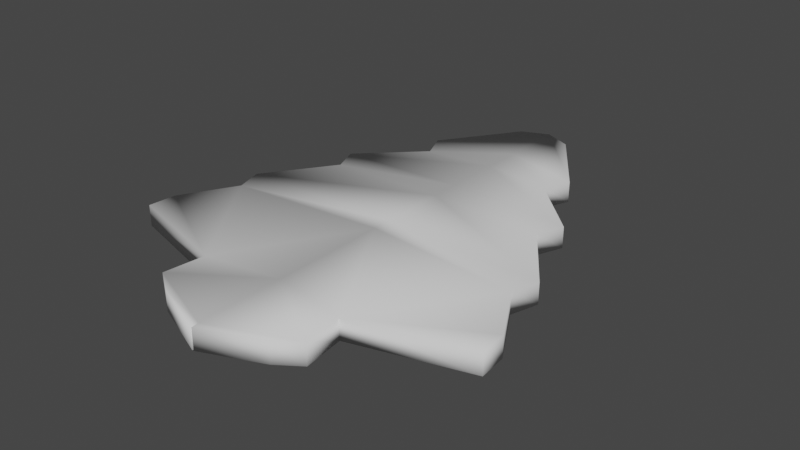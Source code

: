 # Source: Pepparkaka-Julgran.blend  (saved by Blender 2.81.16; exported with 4.5.12 LTS)
import bpy
from mathutils import Matrix  # noqa: F401  (used for matrix-valued properties, if any)

bpy.ops.wm.read_factory_settings(use_empty=True)
scene = bpy.context.scene
scene.name = 'Scene'

# ---- collections
col_collection = bpy.data.collections.new('Collection'); scene.collection.children.link(col_collection)

# ---- world
world_world = bpy.data.worlds.new('World'); scene.world = world_world
world_world.use_nodes = True; world_world.node_tree.nodes.clear()
_N = world_world.node_tree.nodes; _L = world_world.node_tree.links
n0 = _N.new('ShaderNodeOutputWorld'); n0.name = 'World Output'; n0.location = (300, 300)
n1 = _N.new('ShaderNodeBackground'); n1.name = 'Background'; n1.location = (10, 300)
n1.inputs[0].default_value = (0.05088, 0.05088, 0.05088, 1.0)
_L.new(n1.outputs[0], n0.inputs[0])
n0.is_active_output = True
world_world.color = (0.05088, 0.05088, 0.05088)
world_world.use_sun_shadow = False
world_world.sun_shadow_jitter_overblur = 0.0

# ---- meshes
me_plane = bpy.data.meshes.new('Plane')
me_plane.from_pydata([(-0.8425, -2.164, 0.0), (-0.79, -1.739, 0.0), (-1.609, -0.5467, 0.0), (-1.956, -1.408, 0.0), (-1.932, -1.114, 0.0), (-1.696, -0.2601, 0.0), (-1.2, 0.4478, 0.0), (-1.31, 0.7242, 0.0), (-0.7112, 1.308, 0.0), (-0.8294, 1.59, 0.0), (-0.2859, 2.377, 0.0), (-0.6062, -2.329, 0.0), (-0.007876, -2.579, 0.0), (-0.8425, -2.164, 0.2183), (-0.79, -1.739, 0.2183), (-1.609, -0.5467, 0.2183), (-1.956, -1.408, 0.2183), (-1.932, -1.114, 0.2183), (-1.696, -0.2601, 0.2183), (-1.2, 0.4478, 0.2183), (-1.31, 0.7242, 0.2183), (-0.7112, 1.308, 0.2183), (-0.8294, 1.59, 0.2183), (-0.2859, 2.377, 0.2183), (-0.6062, -2.329, 0.2183), (-0.007876, -2.579, 0.2183), (0.8425, -2.164, 0.0), (0.0, -2.5, 0.0), (0.79, -1.739, 0.0), (0.0, -1.6, 0.0), (1.609, -0.5467, 0.0), (0.0, -0.4, 0.0), (1.956, -1.408, 0.0), (1.932, -1.114, 0.0), (1.696, -0.2601, 0.0), (0.0, -0.2, 0.0), (0.0, 0.3, 0.0), (1.2, 0.4478, 0.0), (0.0, 0.5, 0.0), (1.31, 0.7242, 0.0), (0.0, 0.8, 0.0), (0.7112, 1.308, 0.0), (0.0, 1.4, 0.0), (0.8294, 1.59, 0.0), (0.0, 1.8, 0.0), (0.2859, 2.377, 0.0), (0.0, 2.5, 0.0), (0.6062, -2.329, 0.0), (0.007876, -2.579, 0.0), (0.8425, -2.164, 0.2183), (0.0, -2.5, 0.2183), (0.79, -1.739, 0.2183), (0.0, -1.6, 0.2183), (1.609, -0.5467, 0.2183), (0.0, -0.4, 0.2183), (1.956, -1.408, 0.2183), (1.932, -1.114, 0.2183), (1.696, -0.2601, 0.2183), (0.0, -0.2, 0.2183), (0.0, 0.3, 0.2183), (1.2, 0.4478, 0.2183), (0.0, 0.5, 0.2183), (1.31, 0.7242, 0.2183), (0.0, 0.8, 0.2183), (0.7112, 1.308, 0.2183), (0.0, 1.4, 0.2183), (0.8294, 1.59, 0.2183), (0.0, 1.8, 0.2183), (0.2859, 2.377, 0.2183), (0.0, 2.5, 0.2183), (0.6062, -2.329, 0.2183), (0.007876, -2.579, 0.2183)], [], [(0, 1, 29, 27), (1, 2, 31, 29), (1, 3, 4, 2), (2, 5, 35, 31), (5, 6, 38, 35), (6, 7, 40, 38), (7, 8, 42, 40), (8, 9, 44, 42), (9, 10, 46, 44), (27, 12, 11, 0), (13, 50, 52, 14), (14, 52, 54, 15), (14, 15, 17, 16), (15, 54, 58, 18), (18, 58, 61, 19), (19, 61, 63, 20), (20, 63, 65, 21), (21, 65, 67, 22), (22, 67, 69, 23), (50, 13, 24, 25), (5, 2, 15, 18), (46, 10, 23, 69), (7, 6, 19, 20), (10, 9, 22, 23), (4, 3, 16, 17), (1, 0, 13, 14), (11, 12, 25, 24), (2, 4, 17, 15), (8, 7, 20, 21), (0, 11, 24, 13), (3, 1, 14, 16), (6, 5, 18, 19), (12, 27, 50, 25), (9, 8, 21, 22), (26, 27, 29, 28), (28, 29, 31, 30), (28, 30, 33, 32), (30, 31, 35, 34), (35, 31, 36, 38), (34, 35, 38, 37), (37, 38, 40, 39), (39, 40, 42, 41), (41, 42, 44, 43), (43, 44, 46, 45), (27, 26, 47, 48), (49, 51, 52, 50), (51, 53, 54, 52), (51, 55, 56, 53), (53, 57, 58, 54), (58, 61, 59, 54), (57, 60, 61, 58), (60, 62, 63, 61), (62, 64, 65, 63), (64, 66, 67, 65), (66, 68, 69, 67), (50, 71, 70, 49), (34, 57, 53, 30), (46, 69, 68, 45), (29, 52, 54, 31), (39, 62, 60, 37), (44, 67, 69, 46), (36, 59, 61, 38), (45, 68, 66, 43), (33, 56, 55, 32), (40, 63, 65, 42), (28, 51, 49, 26), (31, 54, 59, 36), (47, 70, 71, 48), (30, 53, 56, 33), (41, 64, 62, 39), (26, 49, 70, 47), (32, 55, 51, 28), (27, 50, 52, 29), (37, 60, 57, 34), (48, 71, 50, 27), (42, 65, 67, 44), (43, 66, 64, 41), (38, 61, 63, 40)])
me_plane.polygons.foreach_set('use_smooth', [True] * 78)
_uv = me_plane.uv_layers.new(name='UVMap')
_uv.uv.foreach_set('vector', [0.0, 0.0, 0.0, 1.0, 1.0, 1.0, 1.0, 0.0, 0.0, 1.0, 0.0, 1.0, 1.0, 1.0, 1.0, 1.0, 0.0, 1.0, 0.0, 1.0, 0.0, 1.0, 0.0, 1.0, 0.0, 1.0, 0.0, 1.0, 1.0, 1.0, 1.0, 1.0, 0.0, 1.0, 0.0, 1.0, 1.0, 1.0, 1.0, 1.0, 0.0, 1.0, 0.0, 1.0, 1.0, 1.0, 1.0, 1.0, 0.0, 1.0, 0.0, 1.0, 1.0, 1.0, 1.0, 1.0, 0.0, 1.0, 0.0, 1.0, 1.0, 1.0, 1.0, 1.0, 0.0, 1.0, 0.0, 1.0, 1.0, 1.0, 1.0, 1.0, 1.0, 0.0, 1.0, 0.0, 0.0, 0.0, 0.0, 0.0, 0.0, 0.0, 1.0, 0.0, 1.0, 1.0, 0.0, 1.0, 0.0, 1.0, 1.0, 1.0, 1.0, 1.0, 0.0, 1.0, 0.0, 1.0, 0.0, 1.0, 0.0, 1.0, 0.0, 1.0, 0.0, 1.0, 1.0, 1.0, 1.0, 1.0, 0.0, 1.0, 0.0, 1.0, 1.0, 1.0, 1.0, 1.0, 0.0, 1.0, 0.0, 1.0, 1.0, 1.0, 1.0, 1.0, 0.0, 1.0, 0.0, 1.0, 1.0, 1.0, 1.0, 1.0, 0.0, 1.0, 0.0, 1.0, 1.0, 1.0, 1.0, 1.0, 0.0, 1.0, 0.0, 1.0, 1.0, 1.0, 1.0, 1.0, 0.0, 1.0, 1.0, 0.0, 0.0, 0.0, 0.0, 0.0, 1.0, 0.0, 0.0, 1.0, 0.0, 1.0, 0.0, 1.0, 0.0, 1.0, 1.0, 1.0, 0.0, 1.0, 0.0, 1.0, 1.0, 1.0, 0.0, 1.0, 0.0, 1.0, 0.0, 1.0, 0.0, 1.0, 0.0, 1.0, 0.0, 1.0, 0.0, 1.0, 0.0, 1.0, 0.0, 1.0, 0.0, 1.0, 0.0, 1.0, 0.0, 1.0, 0.0, 1.0, 0.0, 0.0, 0.0, 0.0, 0.0, 1.0, 0.0, 0.0, 1.0, 0.0, 1.0, 0.0, 0.0, 0.0, 0.0, 1.0, 0.0, 1.0, 0.0, 1.0, 0.0, 1.0, 0.0, 1.0, 0.0, 1.0, 0.0, 1.0, 0.0, 1.0, 0.0, 0.0, 0.0, 0.0, 0.0, 0.0, 0.0, 0.0, 0.0, 1.0, 0.0, 1.0, 0.0, 1.0, 0.0, 1.0, 0.0, 1.0, 0.0, 1.0, 0.0, 1.0, 0.0, 1.0, 1.0, 0.0, 1.0, 0.0, 1.0, 0.0, 1.0, 0.0, 0.0, 1.0, 0.0, 1.0, 0.0, 1.0, 0.0, 1.0, 0.0, 0.0, 1.0, 0.0, 1.0, 1.0, 0.0, 1.0, 0.0, 1.0, 1.0, 1.0, 1.0, 1.0, 0.0, 1.0, 0.0, 1.0, 0.0, 1.0, 0.0, 1.0, 0.0, 1.0, 0.0, 1.0, 1.0, 1.0, 1.0, 1.0, 0.0, 1.0, 1.0, 1.0, 1.0, 1.0, 1.0, 1.0, 1.0, 1.0, 0.0, 1.0, 1.0, 1.0, 1.0, 1.0, 0.0, 1.0, 0.0, 1.0, 1.0, 1.0, 1.0, 1.0, 0.0, 1.0, 0.0, 1.0, 1.0, 1.0, 1.0, 1.0, 0.0, 1.0, 0.0, 1.0, 1.0, 1.0, 1.0, 1.0, 0.0, 1.0, 0.0, 1.0, 1.0, 1.0, 1.0, 1.0, 0.0, 1.0, 1.0, 0.0, 0.0, 0.0, 0.0, 0.0, 1.0, 0.0, 0.0, 0.0, 0.0, 1.0, 1.0, 1.0, 1.0, 0.0, 0.0, 1.0, 0.0, 1.0, 1.0, 1.0, 1.0, 1.0, 0.0, 1.0, 0.0, 1.0, 0.0, 1.0, 0.0, 1.0, 0.0, 1.0, 0.0, 1.0, 1.0, 1.0, 1.0, 1.0, 1.0, 1.0, 1.0, 1.0, 1.0, 1.0, 1.0, 1.0, 0.0, 1.0, 0.0, 1.0, 1.0, 1.0, 1.0, 1.0, 0.0, 1.0, 0.0, 1.0, 1.0, 1.0, 1.0, 1.0, 0.0, 1.0, 0.0, 1.0, 1.0, 1.0, 1.0, 1.0, 0.0, 1.0, 0.0, 1.0, 1.0, 1.0, 1.0, 1.0, 0.0, 1.0, 0.0, 1.0, 1.0, 1.0, 1.0, 1.0, 1.0, 0.0, 1.0, 0.0, 0.0, 0.0, 0.0, 0.0, 0.0, 1.0, 0.0, 1.0, 0.0, 1.0, 0.0, 1.0, 1.0, 1.0, 1.0, 1.0, 0.0, 1.0, 0.0, 1.0, 1.0, 1.0, 1.0, 1.0, 1.0, 1.0, 1.0, 1.0, 0.0, 1.0, 0.0, 1.0, 0.0, 1.0, 0.0, 1.0, 1.0, 1.0, 1.0, 1.0, 1.0, 1.0, 1.0, 1.0, 1.0, 1.0, 1.0, 1.0, 1.0, 1.0, 1.0, 1.0, 0.0, 1.0, 0.0, 1.0, 0.0, 1.0, 0.0, 1.0, 0.0, 1.0, 0.0, 1.0, 0.0, 1.0, 0.0, 1.0, 1.0, 1.0, 1.0, 1.0, 1.0, 1.0, 1.0, 1.0, 0.0, 1.0, 0.0, 1.0, 0.0, 0.0, 0.0, 0.0, 1.0, 1.0, 1.0, 1.0, 1.0, 1.0, 1.0, 1.0, 0.0, 0.0, 0.0, 0.0, 1.0, 0.0, 1.0, 0.0, 0.0, 1.0, 0.0, 1.0, 0.0, 1.0, 0.0, 1.0, 0.0, 1.0, 0.0, 1.0, 0.0, 1.0, 0.0, 1.0, 0.0, 0.0, 0.0, 0.0, 0.0, 0.0, 0.0, 0.0, 0.0, 1.0, 0.0, 1.0, 0.0, 1.0, 0.0, 1.0, 1.0, 0.0, 1.0, 0.0, 1.0, 1.0, 1.0, 1.0, 0.0, 1.0, 0.0, 1.0, 0.0, 1.0, 0.0, 1.0, 1.0, 0.0, 1.0, 0.0, 1.0, 0.0, 1.0, 0.0, 1.0, 1.0, 1.0, 1.0, 1.0, 1.0, 1.0, 1.0, 0.0, 1.0, 0.0, 1.0, 0.0, 1.0, 0.0, 1.0, 1.0, 1.0, 1.0, 1.0, 1.0, 1.0, 1.0, 1.0])
me_plane.use_remesh_fix_poles = True
me_plane.use_remesh_preserve_attributes = False
me_plane.use_mirror_vertex_groups = False
me_plane.update()

# ---- objects
ob_plane = bpy.data.objects.new('Plane', me_plane)

# ---- transforms, parenting, visibility, modifiers, constraints
ob_plane.location = (0.0, 0.0, 0.0)
ob_plane.lineart.crease_threshold = 0.0

# ---- collection membership
col_collection.objects.link(ob_plane)

# ---- scene / render settings (as saved in the file)
scene.frame_start = 1; scene.frame_end = 250; scene.frame_set(1)
scene.render.engine = 'BLENDER_EEVEE_NEXT'
scene.cycles.use_denoising = False
scene.cycles.samples = 128
scene.cycles.sampling_pattern = 'TABULATED_SOBOL'
scene.cycles.use_adaptive_sampling = False
scene.cycles.use_light_tree = False
scene.view_settings.view_transform = 'Filmic'
bpy.context.view_layer.update()

# ---- added for rendering (the .blend has no active camera and no usable light): camera, sun
cam_auto = bpy.data.cameras.new('AutoCamera')
cam_auto.lens = 50.0
cam_auto.sensor_width = 36.0
cam_auto.clip_end = 1000.0
ob_auto_camera = bpy.data.objects.new('AutoCamera', cam_auto)
scene.collection.objects.link(ob_auto_camera)
ob_auto_camera.location = (5.93432, -7.16056, 4.8566)
ob_auto_camera.rotation_euler = (1.09748, -7.21219e-08, 0.694738)
scene.camera = ob_auto_camera
light_auto_sun = bpy.data.lights.new('AutoSun', 'SUN')
light_auto_sun.energy = 3.0
light_auto_sun.angle = 0.0523599
ob_auto_sun = bpy.data.objects.new('AutoSun', light_auto_sun)
scene.collection.objects.link(ob_auto_sun)
ob_auto_sun.rotation_euler = (0.872665, 0.174533, 0.523599)
bpy.context.view_layer.update()
